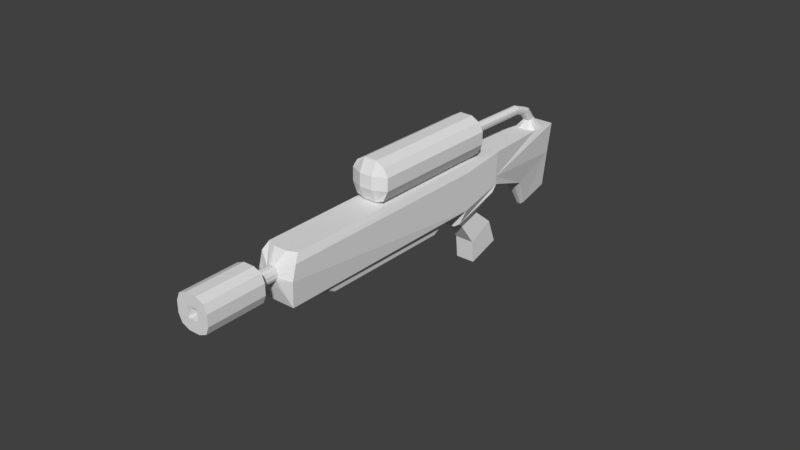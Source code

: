 # Source: Floamethrower.blend  (saved by Blender 2.79.0; exported with 4.5.12 LTS)
import bpy
from mathutils import Matrix  # noqa: F401  (used for matrix-valued properties, if any)

bpy.ops.wm.read_factory_settings(use_empty=True)
scene = bpy.context.scene
scene.name = 'Scene'

# ---- collections
col_collection_1 = bpy.data.collections.new('Collection 1'); scene.collection.children.link(col_collection_1)

# ---- materials (node trees are filled in below, after node groups)
mat_material = bpy.data.materials.new('Material')
mat_material.alpha_threshold = 0.0
mat_material.use_transparent_shadow = False
mat_material.roughness = 0.5
mat_material.line_color = (0.0, 0.0, 0.0, 1.0)

# ---- material node trees

# ---- world
world_world = bpy.data.worlds.new('World'); scene.world = world_world
world_world.color = (0.05088, 0.05088, 0.05088)
world_world.use_sun_shadow = False
world_world.sun_shadow_jitter_overblur = 0.0
world_world.cycles.sampling_method = 'MANUAL'

# ---- meshes
me_cube = bpy.data.meshes.new('Cube')
me_cube.from_pydata([(0.5194, 0.8868, -1.057), (0.5194, -1.0, -1.0), (-0.5187, -1.0, -1.0), (-0.5187, 0.8868, -1.057), (0.5194, 0.8207, 0.3678), (0.5194, -0.7358, 0.1885), (-0.5187, -0.7358, 0.1885), (-0.5187, 0.8207, 0.3678), (0.3809, 0.05218, 1.637), (0.3809, -1.089, 1.505), (-0.3802, -1.089, 1.505), (-0.3802, 0.05218, 1.637), (1.002, 0.984, 2.413), (0.6852, -1.517, 2.157), (-0.6845, -1.517, 2.157), (-1.001, 0.984, 2.413), (1.002, 1.379, 2.643), (1.002, -1.171, 2.901), (-1.001, -1.171, 2.901), (-1.001, 1.379, 2.643), (1.002, 1.457, 3.074), (1.002, -0.7632, 3.945), (-1.001, -0.7632, 3.945), (-1.001, 1.457, 3.074), (0.8613, -12.54, 6.614), (-0.8606, -12.54, 6.614), (1.002, -12.21, 7.923), (-1.001, -12.21, 7.923), (1.002, 1.945, 4.309), (0.8516, -0.4572, 5.277), (-0.8509, -0.4572, 5.277), (-1.001, 1.945, 4.309), (0.8516, -11.34, 8.846), (-0.8509, -11.34, 8.846), (0.518, 3.803, 0.6555), (-0.5173, 3.803, 0.6555), (0.518, 6.488, 0.7777), (-0.5173, 6.488, 0.7777), (0.5787, 7.185, 2.265), (-0.578, 7.185, 2.265), (0.2527, 4.134, -1.071), (-0.252, 4.134, -1.071), (0.2527, 5.949, -1.214), (-0.252, 5.949, -1.214), (0.6811, -2.561, 3.167), (-0.6804, -2.561, 3.167), (0.6811, -10.47, 5.74), (-0.6804, -10.47, 5.74), (0.6203, -3.317, 2.933), (-0.6196, -3.317, 2.933), (0.6203, -10.05, 5.219), (-0.6196, -10.05, 5.219), (-0.578, 5.648, 2.86), (0.5787, 5.66, 2.852), (-0.578, 6.223, 2.644), (0.5787, 6.216, 2.646), (-0.167, 5.789, 3.295), (0.1694, 5.8, 3.29), (-0.167, 6.25, 3.252), (0.1694, 6.245, 3.252), (-0.1669, 5.553, 3.884), (0.1694, 5.565, 3.884), (-0.1669, 5.959, 4.021), (0.1694, 5.955, 4.019), (-0.1669, 4.975, 4.263), (0.1695, 4.982, 4.27), (-0.1669, 5.105, 4.615), (0.1695, 5.104, 4.611), (-0.1667, 1.176, 5.601), (0.1697, 1.183, 5.609), (-0.1667, 1.306, 5.954), (0.1697, 1.305, 5.95), (-0.7762, 0.6878, 5.08), (0.7807, 0.7048, 5.075), (-0.7762, 1.254, 6.619), (0.7819, 1.253, 6.608), (-0.7758, -6.054, 7.344), (0.7837, -6.037, 7.339), (-0.7758, -5.488, 8.883), (0.7823, -5.489, 8.872), (0.3275, -12.5, 7.489), (-0.3268, -12.5, 7.489), (0.264, -12.45, 7.936), (-0.2634, -12.45, 7.936), (0.264, -12.21, 8.404), (-0.2634, -12.21, 8.404), (0.264, -13.39, 8.268), (-0.2634, -13.39, 8.268), (0.264, -13.23, 8.765), (-0.2634, -13.23, 8.765), (0.708, -13.7, 7.955), (-0.7073, -13.7, 7.955), (0.708, -13.27, 9.29), (-0.7073, -13.27, 9.29), (0.708, -16.64, 8.914), (-0.7073, -16.64, 8.914), (0.708, -16.21, 10.25), (-0.7073, -16.21, 10.25), (0.1734, 0.8868, -1.057), (-0.1727, 0.8868, -1.057), (0.1734, -1.0, -1.0), (-0.1727, -1.0, -1.0), (0.1734, 0.8207, 0.3678), (-0.1727, 0.8207, 0.3678), (0.1734, -0.7358, 0.1885), (-0.1727, -0.7358, 0.1885), (0.1272, 0.05218, 1.637), (-0.1265, 0.05218, 1.637), (0.1272, -1.089, 1.505), (-0.1265, -1.089, 1.505), (0.3342, 0.984, 2.413), (-0.3335, 0.984, 2.413), (0.3342, -1.594, 1.926), (-0.3335, -1.594, 1.926), (0.3342, 1.379, 2.643), (-0.3335, 1.379, 2.643), (0.3342, -1.171, 2.901), (-0.3335, -1.171, 2.901), (0.3341, -12.54, 6.614), (-0.3335, -12.54, 6.614), (0.3342, 1.945, 4.309), (-0.3335, 1.945, 4.309), (0.3342, -0.2634, 5.214), (-0.3335, -0.2634, 5.214), (0.3341, -11.54, 8.909), (-0.3335, -11.54, 8.909), (0.1931, 3.652, 0.7573), (-0.1924, 3.652, 0.7573), (0.1931, 6.651, 0.8938), (-0.1924, 6.651, 0.8938), (0.1931, 7.185, 2.265), (-0.1924, 7.185, 2.265), (0.09433, 4.021, -1.171), (-0.09363, 4.021, -1.171), (0.09433, 6.049, -1.331), (-0.09363, 6.049, -1.331), (0.2635, -2.561, 3.167), (-0.2628, -2.561, 3.167), (0.2635, -10.47, 5.74), (-0.2628, -10.47, 5.74), (0.2635, -3.019, 2.723), (-0.2628, -3.019, 2.723), (0.2635, -10.41, 5.249), (-0.2628, -10.41, 5.249), (0.3008, 5.484, 2.918), (-0.3001, 5.477, 2.923), (0.3008, 6.391, 2.581), (-0.3001, 6.395, 2.58), (0.07483, 5.795, 3.289), (-0.07288, 5.792, 3.29), (0.07483, 6.254, 3.275), (-0.07288, 6.256, 3.275), (0.07488, 5.541, 3.825), (-0.07284, 5.537, 3.825), (0.07488, 5.957, 4.022), (-0.07284, 5.958, 4.023), (0.07495, 4.974, 4.252), (-0.07276, 4.972, 4.249), (0.07495, 5.129, 4.685), (-0.07276, 5.129, 4.686), (0.07522, 1.181, 5.607), (-0.07249, 1.178, 5.604), (0.07522, 1.335, 6.04), (-0.07249, 1.335, 6.042), (0.3436, 0.6468, 4.92), (-0.3409, 0.6408, 4.92), (0.3453, 1.33, 6.841), (-0.339, 1.332, 6.848), (0.3475, -6.094, 7.187), (-0.337, -6.1, 7.188), (0.3458, -5.411, 9.108), (-0.3385, -5.409, 9.116), (0.1094, -12.5, 7.489), (-0.1087, -12.5, 7.489), (0.1094, -12.47, 7.867), (-0.1087, -12.47, 7.867), (0.1094, -12.19, 8.458), (-0.1087, -12.19, 8.458), (0.1094, -13.41, 8.203), (-0.1087, -13.41, 8.203), (0.1094, -13.21, 8.824), (-0.1087, -13.21, 8.824), (0.293, -13.76, 7.797), (-0.2923, -13.76, 7.797), (0.293, -13.22, 9.463), (-0.2923, -13.22, 9.463), (0.293, -16.7, 8.751), (-0.2923, -16.7, 8.751), (0.293, -16.16, 10.42), (-0.2923, -16.16, 10.42), (-0.578, 5.863, 2.78), (-0.578, 6.009, 2.723), (0.5787, 5.867, 2.776), (0.5787, 6.009, 2.722), (-0.2206, 5.944, 3.286), (-0.2206, 6.101, 3.281), (0.2225, 5.95, 3.283), (0.2225, 6.102, 3.279), (-0.2206, 5.675, 3.891), (-0.2206, 5.818, 3.957), (0.2226, 5.682, 3.891), (0.2226, 5.819, 3.956), (-0.2205, 5.023, 4.393), (-0.2205, 5.076, 4.541), (0.2227, 5.027, 4.398), (0.2227, 5.078, 4.54), (-0.2202, 1.229, 5.748), (-0.2202, 1.283, 5.896), (0.2229, 1.234, 5.753), (0.2229, 1.284, 5.896), (-1.023, 0.8683, 5.568), (-1.023, 1.101, 6.212), (1.03, 0.8884, 5.588), (1.03, 1.108, 6.211), (-1.023, -5.872, 7.836), (-1.023, -5.64, 8.48), (1.03, -5.852, 7.856), (1.03, -5.632, 8.478), (-0.3385, -6.158, 7.94), (-0.3385, -5.93, 8.577), (0.3458, -6.151, 7.947), (0.3458, -5.927, 8.576), (1.002, 1.619, 3.485), (1.002, 1.782, 3.897), (1.002, -0.43, 4.791), (1.002, -0.5966, 4.368), (1.002, -11.98, 8.252), (1.002, -11.76, 8.581), (-1.001, -11.76, 8.581), (-1.001, -11.98, 8.252), (-1.001, -0.43, 4.791), (-1.001, -0.5966, 4.368), (-1.001, 1.782, 3.897), (-1.001, 1.619, 3.485), (0.3275, -12.38, 8.064), (0.3275, -12.28, 8.261), (-0.3268, -12.28, 8.261), (-0.3268, -12.38, 8.064), (0.3275, -13.35, 8.41), (0.3275, -13.28, 8.617), (-0.3268, -13.28, 8.617), (-0.3268, -13.35, 8.41), (0.8784, -13.58, 8.352), (0.8784, -13.4, 8.908), (-0.8777, -13.4, 8.908), (-0.8777, -13.58, 8.352), (0.8784, -16.52, 9.307), (0.8784, -16.34, 9.862), (-0.8777, -16.34, 9.862), (-0.8777, -16.52, 9.307), (-0.2923, -14.6, 8.668), (-0.2923, -14.42, 9.223), (0.293, -14.6, 8.668), (0.293, -14.42, 9.223), (-0.2923, -16.52, 9.307), (-0.2923, -16.34, 9.862), (0.293, -16.52, 9.307), (0.293, -16.34, 9.862)], [], [(99, 101, 2, 3), (104, 5, 9, 108), (0, 4, 5, 1), (101, 105, 6, 2), (2, 6, 7, 3), (103, 99, 3, 7), (108, 9, 13, 112), (5, 4, 8, 9), (7, 6, 10, 11), (103, 7, 11, 107), (15, 14, 18, 19), (9, 8, 12, 13), (11, 10, 14, 15), (107, 11, 15, 111), (116, 17, 44, 136), (111, 15, 19, 115), (112, 13, 17, 116), (13, 12, 16, 17), (125, 33, 85, 177), (17, 16, 20, 21), (19, 18, 22, 23), (23, 233, 232, 31, 52, 190, 191, 54, 39), (27, 25, 81, 83), (22, 18, 25, 27), (17, 21, 26, 24), (224, 223, 28, 29), (121, 31, 30, 123), (123, 30, 33, 125), (230, 228, 33, 30), (232, 230, 30, 31), (19, 23, 37, 35), (227, 224, 29, 32), (36, 34, 40, 42), (129, 37, 39, 131), (120, 28, 53, 144), (20, 16, 34, 36), (115, 19, 35, 127), (28, 223, 222, 20, 38, 55, 193, 192, 53), (133, 41, 43, 135), (128, 36, 42, 134), (35, 37, 43, 41), (127, 35, 41, 133), (47, 45, 49, 51), (17, 24, 46, 44), (119, 25, 47, 139), (25, 18, 45, 47), (140, 48, 50, 142), (139, 47, 51, 143), (44, 46, 50, 48), (136, 44, 48, 140), (151, 58, 62, 155), (144, 53, 57, 148), (146, 55, 38, 130), (147, 54, 58, 151), (190, 52, 56, 194), (193, 55, 59, 197), (201, 63, 67, 205), (194, 56, 60, 198), (197, 59, 63, 201), (148, 57, 61, 152), (205, 67, 71, 209), (152, 61, 65, 156), (155, 62, 66, 159), (198, 60, 64, 202), (163, 70, 74, 167), (156, 65, 69, 160), (159, 66, 70, 163), (202, 64, 68, 206), (213, 75, 79, 217), (206, 68, 72, 210), (209, 71, 75, 213), (160, 69, 73, 164), (221, 217, 79, 170), (164, 73, 77, 168), (167, 74, 78, 171), (210, 72, 76, 214), (174, 82, 86, 178), (172, 80, 82, 174), (229, 27, 83, 237), (24, 26, 82, 80), (118, 24, 80, 172), (227, 32, 84, 235), (239, 88, 92, 243), (237, 83, 87, 241), (177, 85, 89, 181), (235, 84, 88, 239), (245, 91, 95, 249), (178, 86, 90, 182), (241, 87, 91, 245), (181, 89, 93, 185), (257, 247, 96, 188), (185, 93, 97, 189), (243, 92, 96, 247), (182, 90, 94, 186), (91, 183, 187, 95), (183, 182, 186, 187), (92, 184, 188, 96), (184, 185, 189, 188), (248, 255, 189, 97), (255, 257, 188, 189), (88, 180, 184, 92), (180, 181, 185, 184), (87, 179, 183, 91), (179, 178, 182, 183), (84, 176, 180, 88), (176, 177, 181, 180), (25, 119, 173, 81), (119, 118, 172, 173), (81, 173, 175, 83), (173, 172, 174, 175), (83, 175, 179, 87), (175, 174, 178, 179), (75, 166, 170, 79), (166, 167, 171, 170), (72, 165, 169, 76), (165, 164, 168, 169), (215, 219, 171, 78), (219, 221, 170, 171), (68, 161, 165, 72), (161, 160, 164, 165), (67, 158, 162, 71), (158, 159, 163, 162), (64, 157, 161, 68), (157, 156, 160, 161), (71, 162, 166, 75), (162, 163, 167, 166), (63, 154, 158, 67), (154, 155, 159, 158), (60, 153, 157, 64), (153, 152, 156, 157), (56, 149, 153, 60), (149, 148, 152, 153), (55, 146, 150, 59), (146, 147, 151, 150), (54, 147, 131, 39), (147, 146, 130, 131), (52, 145, 149, 56), (145, 144, 148, 149), (59, 150, 154, 63), (150, 151, 155, 154), (45, 137, 141, 49), (137, 136, 140, 141), (46, 138, 142, 50), (138, 139, 143, 142), (49, 141, 143, 51), (141, 140, 142, 143), (24, 118, 138, 46), (118, 119, 139, 138), (34, 126, 132, 40), (126, 127, 133, 132), (37, 129, 135, 43), (129, 128, 134, 135), (40, 132, 134, 42), (132, 133, 135, 134), (16, 114, 126, 34), (114, 115, 127, 126), (31, 121, 145, 52), (121, 120, 144, 145), (36, 128, 130, 38), (128, 129, 131, 130), (29, 122, 124, 32), (122, 123, 125, 124), (28, 120, 122, 29), (120, 121, 123, 122), (32, 124, 176, 84), (124, 125, 177, 176), (14, 113, 117, 18), (113, 112, 116, 117), (12, 110, 114, 16), (110, 111, 115, 114), (18, 117, 137, 45), (117, 116, 136, 137), (8, 106, 110, 12), (106, 107, 111, 110), (4, 102, 106, 8), (102, 103, 107, 106), (10, 109, 113, 14), (109, 108, 112, 113), (4, 0, 98, 102), (102, 98, 99, 103), (1, 5, 104, 100), (100, 104, 105, 101), (6, 105, 109, 10), (105, 104, 108, 109), (0, 1, 100, 98), (98, 100, 101, 99), (169, 168, 220, 218), (218, 220, 221, 219), (76, 169, 218, 214), (214, 218, 219, 215), (74, 211, 215, 78), (211, 210, 214, 215), (168, 77, 216, 220), (220, 216, 217, 221), (69, 208, 212, 73), (208, 209, 213, 212), (70, 207, 211, 74), (207, 206, 210, 211), (73, 212, 216, 77), (212, 213, 217, 216), (66, 203, 207, 70), (203, 202, 206, 207), (62, 199, 203, 66), (199, 198, 202, 203), (65, 204, 208, 69), (204, 205, 209, 208), (57, 196, 200, 61), (196, 197, 201, 200), (58, 195, 199, 62), (195, 194, 198, 199), (61, 200, 204, 65), (200, 201, 205, 204), (53, 192, 196, 57), (192, 193, 197, 196), (54, 191, 195, 58), (191, 190, 194, 195), (187, 186, 256, 254), (250, 252, 253, 251), (95, 187, 254, 249), (249, 254, 255, 248), (90, 242, 246, 94), (242, 243, 247, 246), (186, 94, 246, 256), (256, 246, 247, 257), (89, 240, 244, 93), (240, 241, 245, 244), (93, 244, 248, 97), (244, 245, 249, 248), (82, 234, 238, 86), (234, 235, 239, 238), (85, 236, 240, 89), (236, 237, 241, 240), (86, 238, 242, 90), (238, 239, 243, 242), (26, 226, 234, 82), (226, 227, 235, 234), (33, 228, 236, 85), (228, 229, 237, 236), (26, 21, 225, 226), (226, 225, 224, 227), (23, 22, 231, 233), (233, 231, 230, 232), (22, 27, 229, 231), (231, 229, 228, 230), (21, 20, 222, 225), (225, 222, 223, 224), (250, 251, 255, 254), (253, 252, 256, 257), (252, 250, 254, 256), (251, 253, 257, 255), (38, 20, 36), (39, 37, 23)])
_uv = me_cube.uv_layers.new(name='UVMap')
_uv.uv.foreach_set('vector', [0.5516, 0.563, 0.5516, 0.563, 0.5516, 0.563, 0.5516, 0.563, 0.5529, 0.5626, 0.5527, 0.5621, 0.5433, 0.5666, 0.5428, 0.5638, 0.5516, 0.5629, 0.5515, 0.5629, 0.5527, 0.5621, 0.5516, 0.5629, 0.5516, 0.563, 0.5528, 0.5632, 0.5525, 0.5638, 0.5516, 0.563, 0.5516, 0.563, 0.5525, 0.5638, 0.5515, 0.563, 0.5516, 0.563, 0.5515, 0.563, 0.5516, 0.563, 0.5516, 0.563, 0.5515, 0.563, 0.5428, 0.5638, 0.5433, 0.5666, 0.5342, 0.5736, 0.5352, 0.5672, 0.5527, 0.5621, 0.5515, 0.5629, 0.565, 0.5694, 0.5433, 0.5666, 0.5515, 0.563, 0.5525, 0.5638, 0.5435, 0.5584, 0.5652, 0.557, 0.5515, 0.563, 0.5515, 0.563, 0.5652, 0.557, 0.566, 0.5612, 0.589, 0.5338, 0.5346, 0.5513, 0.523, 0.5299, 0.6032, 0.5265, 0.5433, 0.5666, 0.565, 0.5694, 0.5884, 0.5925, 0.5342, 0.5736, 0.5652, 0.557, 0.5435, 0.5584, 0.5346, 0.5513, 0.589, 0.5338, 0.566, 0.5612, 0.5652, 0.557, 0.589, 0.5338, 0.5926, 0.553, 0.5151, 0.5719, 0.5225, 0.5947, 0.4693, 0.585, 0.4713, 0.5704, 0.5926, 0.553, 0.589, 0.5338, 0.6032, 0.5265, 0.6073, 0.5516, 0.5352, 0.5672, 0.5342, 0.5736, 0.5225, 0.5947, 0.5151, 0.5719, 0.5342, 0.5736, 0.5884, 0.5925, 0.6038, 0.6006, 0.5225, 0.5947, 0.4822, 0.1807, 0.4858, 0.1904, 0.4619, 0.1816, 0.4627, 0.1772, 0.5225, 0.5947, 0.6038, 0.6006, 0.6018, 0.6146, 0.5265, 0.6249, 0.6032, 0.5265, 0.523, 0.5299, 0.5274, 0.5002, 0.6012, 0.5126, 0.7739, 0.2289, 0.774, 0.2201, 0.7743, 0.2113, 0.7749, 0.2, 0.8687, 0.1939, 0.8746, 0.1938, 0.8792, 0.1939, 0.8856, 0.1938, 0.912, 0.1936, 0.4554, 0.2127, 0.3936, 0.2139, 0.4288, 0.1875, 0.4456, 0.1836, 0.5274, 0.5002, 0.523, 0.5299, 0.2085, 0.5346, 0.2055, 0.4987, 0.5225, 0.5947, 0.5265, 0.6249, 0.2055, 0.625, 0.2087, 0.5891, 0.722, 0.1471, 0.775, 0.1443, 0.7753, 0.1556, 0.7177, 0.158, 0.7751, 0.1852, 0.7749, 0.2, 0.7174, 0.1961, 0.7221, 0.1847, 0.7221, 0.1847, 0.7174, 0.1961, 0.4858, 0.1904, 0.4822, 0.1807, 0.7214, 0.2071, 0.4773, 0.1976, 0.4858, 0.1904, 0.7174, 0.1961, 0.7743, 0.2113, 0.7214, 0.2071, 0.7174, 0.1961, 0.7749, 0.2, 0.6032, 0.5265, 0.6012, 0.5126, 0.7484, 0.55, 0.6879, 0.5529, 0.478, 0.1513, 0.722, 0.1471, 0.7177, 0.158, 0.4863, 0.1586, 0.7485, 0.574, 0.6879, 0.572, 0.7068, 0.5644, 0.7196, 0.5648, 0.7539, 0.5573, 0.7484, 0.55, 0.8101, 0.5311, 0.8129, 0.5511, 0.7753, 0.1704, 0.7753, 0.1556, 0.869, 0.163, 0.864, 0.1703, 0.6018, 0.6146, 0.6038, 0.6006, 0.6879, 0.572, 0.7485, 0.574, 0.6073, 0.5516, 0.6032, 0.5265, 0.6879, 0.5529, 0.6841, 0.5588, 0.7753, 0.1556, 0.775, 0.1443, 0.7749, 0.1355, 0.7751, 0.1267, 0.9122, 0.1642, 0.8855, 0.1634, 0.8792, 0.1632, 0.8747, 0.1633, 0.869, 0.163, 0.7067, 0.5616, 0.7069, 0.5603, 0.7197, 0.5598, 0.72, 0.5615, 0.7538, 0.5666, 0.7485, 0.574, 0.7196, 0.5648, 0.7199, 0.5631, 0.6879, 0.5529, 0.7484, 0.55, 0.7197, 0.5598, 0.7069, 0.5603, 0.6841, 0.5588, 0.6879, 0.5529, 0.7069, 0.5603, 0.7067, 0.5616, 0.2785, 0.5404, 0.4692, 0.5395, 0.448, 0.5485, 0.2962, 0.5485, 0.5225, 0.5947, 0.2087, 0.5891, 0.2785, 0.5835, 0.4693, 0.585, 0.2079, 0.5508, 0.2085, 0.5346, 0.2785, 0.5404, 0.2762, 0.5543, 0.2085, 0.5346, 0.523, 0.5299, 0.4692, 0.5395, 0.2785, 0.5404, 0.4544, 0.5679, 0.4475, 0.5759, 0.2958, 0.5756, 0.2887, 0.5678, 0.2762, 0.5543, 0.2785, 0.5404, 0.2962, 0.5485, 0.2891, 0.5563, 0.4693, 0.585, 0.2785, 0.5835, 0.2958, 0.5756, 0.4475, 0.5759, 0.4713, 0.5704, 0.4693, 0.585, 0.4475, 0.5759, 0.4544, 0.5679, 0.8977, 0.5581, 0.8997, 0.5574, 0.8657, 0.5576, 0.8656, 0.5591, 0.837, 0.5499, 0.8455, 0.5174, 0.8743, 0.5551, 0.875, 0.5587, 0.8903, 0.1709, 0.8855, 0.1634, 0.9122, 0.1642, 0.9121, 0.174, 0.9714, 0.5551, 0.9578, 0.5917, 0.8997, 0.5574, 0.8977, 0.5581, 0.9125, 0.6114, 0.8872, 0.6143, 0.88, 0.5656, 0.8879, 0.5653, 0.8812, 0.4939, 0.9063, 0.487, 0.8951, 0.5505, 0.8869, 0.5495, 0.8636, 0.56, 0.8654, 0.5603, 0.8256, 0.5605, 0.8261, 0.5643, 0.8879, 0.5653, 0.88, 0.5656, 0.8589, 0.5591, 0.8623, 0.5593, 0.8869, 0.5495, 0.8951, 0.5505, 0.8654, 0.5603, 0.8636, 0.56, 0.875, 0.5587, 0.8743, 0.5551, 0.8589, 0.5605, 0.8597, 0.5604, 0.8261, 0.5643, 0.8256, 0.5605, 0.1341, 0.5878, 0.134, 0.5921, 0.8597, 0.5604, 0.8589, 0.5605, 0.8281, 0.5597, 0.8286, 0.5625, 0.8656, 0.5591, 0.8657, 0.5576, 0.8255, 0.5607, 0.8247, 0.5617, 0.8623, 0.5593, 0.8589, 0.5591, 0.8278, 0.5628, 0.8266, 0.5603, 0.1342, 0.59, 0.134, 0.5904, 0.13, 0.5893, 0.1303, 0.5901, 0.8286, 0.5625, 0.8281, 0.5597, 0.1337, 0.5876, 0.134, 0.5905, 0.8247, 0.5617, 0.8255, 0.5607, 0.134, 0.5904, 0.1342, 0.59, 0.8266, 0.5603, 0.8278, 0.5628, 0.1334, 0.5917, 0.1339, 0.5888, 0.1304, 0.5906, 0.1302, 0.5897, 0.02042, 0.594, 0.02042, 0.5943, 0.1339, 0.5888, 0.1334, 0.5917, 0.1295, 0.5901, 0.13, 0.5899, 0.134, 0.5921, 0.1341, 0.5878, 0.1302, 0.5897, 0.1304, 0.5906, 0.134, 0.5905, 0.1337, 0.5876, 0.1297, 0.5891, 0.1295, 0.5901, 0.01869, 0.5941, 0.02042, 0.5943, 0.02042, 0.594, 0.0204, 0.594, 0.1295, 0.5901, 0.1297, 0.5891, 0.01888, 0.5926, 0.018, 0.5936, 0.1303, 0.5901, 0.13, 0.5893, 0.0189, 0.5951, 0.0198, 0.5954, 0.13, 0.5899, 0.1295, 0.5901, 0.01613, 0.5947, 0.01675, 0.5949, 0.8649, 0.7916, 0.8742, 0.787, 0.8777, 0.8081, 0.8777, 0.8082, 0.4284, 0.1696, 0.4289, 0.1607, 0.4454, 0.1647, 0.4427, 0.1702, 0.4684, 0.2046, 0.4554, 0.2127, 0.4456, 0.1836, 0.4509, 0.1855, 0.3936, 0.1341, 0.4564, 0.1358, 0.4454, 0.1647, 0.4289, 0.1607, 0.3915, 0.1586, 0.3936, 0.1341, 0.4289, 0.1607, 0.4284, 0.1696, 0.478, 0.1513, 0.4863, 0.1586, 0.4624, 0.1672, 0.458, 0.1645, 0.4694, 0.4896, 0.5044, 0.499, 0.4642, 0.5618, 0.4637, 0.5628, 0.8617, 0.8224, 0.8578, 0.8142, 0.8779, 0.8083, 0.8779, 0.8082, 0.8928, 0.8256, 0.8842, 0.8295, 0.878, 0.8081, 0.878, 0.808, 0.895, 0.7952, 0.8992, 0.804, 0.8778, 0.8079, 0.8777, 0.808, 0.4685, 0.5631, 0.4678, 0.5644, 0.4657, 0.5632, 0.4658, 0.5632, 0.3965, 0.5641, 0.4027, 0.526, 0.4646, 0.5649, 0.4656, 0.5656, 0.4691, 0.623, 0.4403, 0.6224, 0.4678, 0.5644, 0.4685, 0.5631, 0.5448, 0.5604, 0.5418, 0.5963, 0.467, 0.5614, 0.4662, 0.5609, 0.4658, 0.5631, 0.4658, 0.5631, 0.4658, 0.5631, 0.4658, 0.563, 0.4662, 0.5609, 0.467, 0.5614, 0.4659, 0.5631, 0.4658, 0.5631, 0.4637, 0.5628, 0.4642, 0.5618, 0.4658, 0.5631, 0.4658, 0.5631, 0.4656, 0.5656, 0.4646, 0.5649, 0.4657, 0.5631, 0.4656, 0.5632, 0.4678, 0.5644, 0.4671, 0.5655, 0.4656, 0.5633, 0.4657, 0.5632, 0.4671, 0.5655, 0.4656, 0.5656, 0.4656, 0.5632, 0.4656, 0.5633, 0.4642, 0.5618, 0.4649, 0.561, 0.4658, 0.563, 0.4658, 0.5631, 0.4649, 0.561, 0.4662, 0.5609, 0.4658, 0.5631, 0.4658, 0.563, 0.4659, 0.5632, 0.4658, 0.5631, 0.4658, 0.5631, 0.4659, 0.5631, 0.4658, 0.5631, 0.4658, 0.5631, 0.4658, 0.563, 0.4658, 0.5631, 0.5044, 0.499, 0.5214, 0.5254, 0.4649, 0.561, 0.4642, 0.5618, 0.5214, 0.5254, 0.5448, 0.5604, 0.4662, 0.5609, 0.4649, 0.561, 0.4403, 0.6224, 0.4209, 0.5966, 0.4671, 0.5655, 0.4678, 0.5644, 0.4209, 0.5966, 0.3965, 0.5641, 0.4656, 0.5656, 0.4671, 0.5655, 0.8992, 0.804, 0.8994, 0.8131, 0.8779, 0.808, 0.8778, 0.8079, 0.8994, 0.8131, 0.8928, 0.8256, 0.878, 0.808, 0.8779, 0.808, 0.3936, 0.2139, 0.3915, 0.1898, 0.4283, 0.1785, 0.4288, 0.1875, 0.3915, 0.1898, 0.3915, 0.1586, 0.4284, 0.1696, 0.4283, 0.1785, 0.4288, 0.1875, 0.4283, 0.1785, 0.4428, 0.1781, 0.4456, 0.1836, 0.4283, 0.1785, 0.4284, 0.1696, 0.4427, 0.1702, 0.4428, 0.1781, 0.8578, 0.8142, 0.8581, 0.8043, 0.8778, 0.8083, 0.8779, 0.8083, 0.8581, 0.8043, 0.8649, 0.7916, 0.8777, 0.8082, 0.8778, 0.8083, 0.1302, 0.5897, 0.1304, 0.5889, 0.0204, 0.594, 0.02042, 0.594, 0.1304, 0.5889, 0.1303, 0.5901, 0.0198, 0.5954, 0.0204, 0.594, 0.1295, 0.5901, 0.1292, 0.589, 0.01652, 0.5932, 0.01613, 0.5947, 0.1292, 0.589, 0.1295, 0.5901, 0.018, 0.5936, 0.01652, 0.5932, 0.01811, 0.5944, 0.01718, 0.5945, 0.0198, 0.5954, 0.0189, 0.5951, 0.01718, 0.5945, 0.01869, 0.5941, 0.0204, 0.594, 0.0198, 0.5954, 0.1334, 0.5917, 0.1336, 0.5887, 0.1292, 0.589, 0.1295, 0.5901, 0.1336, 0.5887, 0.134, 0.5905, 0.1295, 0.5901, 0.1292, 0.589, 0.8256, 0.5605, 0.8246, 0.5597, 0.1344, 0.5883, 0.1341, 0.5878, 0.8246, 0.5597, 0.8247, 0.5617, 0.1342, 0.59, 0.1344, 0.5883, 0.8278, 0.5628, 0.8283, 0.5599, 0.1336, 0.5887, 0.1334, 0.5917, 0.8283, 0.5599, 0.8286, 0.5625, 0.134, 0.5905, 0.1336, 0.5887, 0.1341, 0.5878, 0.1344, 0.5883, 0.1304, 0.5889, 0.1302, 0.5897, 0.1344, 0.5883, 0.1342, 0.59, 0.1303, 0.5901, 0.1304, 0.5889, 0.8654, 0.5603, 0.8654, 0.5587, 0.8246, 0.5597, 0.8256, 0.5605, 0.8654, 0.5587, 0.8656, 0.5591, 0.8247, 0.5617, 0.8246, 0.5597, 0.8589, 0.5591, 0.8599, 0.5592, 0.8283, 0.5599, 0.8278, 0.5628, 0.8599, 0.5592, 0.8597, 0.5604, 0.8286, 0.5625, 0.8283, 0.5599, 0.88, 0.5656, 0.8785, 0.5627, 0.8599, 0.5592, 0.8589, 0.5591, 0.8785, 0.5627, 0.875, 0.5587, 0.8597, 0.5604, 0.8599, 0.5592, 0.9063, 0.487, 0.9401, 0.5013, 0.8955, 0.5528, 0.8951, 0.5505, 0.9401, 0.5013, 0.9714, 0.5551, 0.8977, 0.5581, 0.8955, 0.5528, 0.8856, 0.1938, 0.8903, 0.1866, 0.912, 0.1838, 0.912, 0.1936, 0.8903, 0.1866, 0.8903, 0.1709, 0.9121, 0.174, 0.912, 0.1838, 0.8872, 0.6143, 0.8579, 0.5958, 0.8785, 0.5627, 0.88, 0.5656, 0.8579, 0.5958, 0.837, 0.5499, 0.875, 0.5587, 0.8785, 0.5627, 0.8951, 0.5505, 0.8955, 0.5528, 0.8654, 0.5587, 0.8654, 0.5603, 0.8955, 0.5528, 0.8977, 0.5581, 0.8656, 0.5591, 0.8654, 0.5587, 0.4692, 0.5395, 0.471, 0.554, 0.4549, 0.5565, 0.448, 0.5485, 0.471, 0.554, 0.4713, 0.5704, 0.4544, 0.5679, 0.4549, 0.5565, 0.2785, 0.5835, 0.2763, 0.5699, 0.2887, 0.5678, 0.2958, 0.5756, 0.2763, 0.5699, 0.2762, 0.5543, 0.2891, 0.5563, 0.2887, 0.5678, 0.448, 0.5485, 0.4549, 0.5565, 0.2891, 0.5563, 0.2962, 0.5485, 0.4549, 0.5565, 0.4544, 0.5679, 0.2887, 0.5678, 0.2891, 0.5563, 0.2087, 0.5891, 0.2081, 0.5731, 0.2763, 0.5699, 0.2785, 0.5835, 0.2081, 0.5731, 0.2079, 0.5508, 0.2762, 0.5543, 0.2763, 0.5699, 0.6879, 0.572, 0.6841, 0.5663, 0.7066, 0.563, 0.7068, 0.5644, 0.6841, 0.5663, 0.6841, 0.5588, 0.7067, 0.5616, 0.7066, 0.563, 0.7484, 0.55, 0.7539, 0.5573, 0.72, 0.5615, 0.7197, 0.5598, 0.7539, 0.5573, 0.7538, 0.5666, 0.7199, 0.5631, 0.72, 0.5615, 0.7068, 0.5644, 0.7066, 0.563, 0.7199, 0.5631, 0.7196, 0.5648, 0.3207, 0.5145, 0.3208, 0.5131, 0.3341, 0.513, 0.3341, 0.5146, 0.6038, 0.6006, 0.6071, 0.5746, 0.6841, 0.5663, 0.6879, 0.572, 0.6071, 0.5746, 0.6073, 0.5516, 0.6841, 0.5588, 0.6841, 0.5663, 0.7749, 0.2, 0.7751, 0.1852, 0.8639, 0.1866, 0.8687, 0.1939, 0.7751, 0.1852, 0.7753, 0.1704, 0.864, 0.1703, 0.8639, 0.1866, 0.7485, 0.574, 0.7538, 0.5666, 0.8138, 0.5711, 0.8116, 0.5915, 0.7538, 0.5666, 0.7539, 0.5573, 0.8129, 0.5511, 0.8138, 0.5711, 0.7177, 0.158, 0.7222, 0.1699, 0.4824, 0.1683, 0.4863, 0.1586, 0.7222, 0.1699, 0.7221, 0.1847, 0.4822, 0.1807, 0.4824, 0.1683, 0.7753, 0.1556, 0.7753, 0.1704, 0.7222, 0.1699, 0.7177, 0.158, 0.7753, 0.1704, 0.7751, 0.1852, 0.7221, 0.1847, 0.7222, 0.1699, 0.4863, 0.1586, 0.4824, 0.1683, 0.4632, 0.1715, 0.4624, 0.1672, 0.4824, 0.1683, 0.4822, 0.1807, 0.4627, 0.1772, 0.4632, 0.1715, 0.5346, 0.5513, 0.5357, 0.5578, 0.5147, 0.5528, 0.523, 0.5299, 0.5357, 0.5578, 0.5352, 0.5672, 0.5151, 0.5719, 0.5147, 0.5528, 0.5884, 0.5925, 0.5926, 0.5733, 0.6071, 0.5746, 0.6038, 0.6006, 0.5926, 0.5733, 0.5926, 0.553, 0.6073, 0.5516, 0.6071, 0.5746, 0.523, 0.5299, 0.5147, 0.5528, 0.471, 0.554, 0.4692, 0.5395, 0.5147, 0.5528, 0.5151, 0.5719, 0.4713, 0.5704, 0.471, 0.554, 0.565, 0.5694, 0.5659, 0.5653, 0.5926, 0.5733, 0.5884, 0.5925, 0.5659, 0.5653, 0.566, 0.5612, 0.5926, 0.553, 0.5926, 0.5733, 0.5515, 0.5629, 0.5515, 0.5629, 0.5659, 0.5653, 0.565, 0.5694, 0.5515, 0.5629, 0.5515, 0.563, 0.566, 0.5612, 0.5659, 0.5653, 0.5435, 0.5584, 0.5429, 0.5611, 0.5357, 0.5578, 0.5346, 0.5513, 0.5429, 0.5611, 0.5428, 0.5638, 0.5352, 0.5672, 0.5357, 0.5578, 0.5515, 0.5629, 0.5516, 0.5629, 0.5516, 0.563, 0.5515, 0.5629, 0.5515, 0.5629, 0.5516, 0.563, 0.5516, 0.563, 0.5515, 0.563, 0.5516, 0.5629, 0.5527, 0.5621, 0.5529, 0.5626, 0.5516, 0.563, 0.5516, 0.563, 0.5529, 0.5626, 0.5528, 0.5632, 0.5516, 0.563, 0.5525, 0.5638, 0.5528, 0.5632, 0.5429, 0.5611, 0.5435, 0.5584, 0.5528, 0.5632, 0.5529, 0.5626, 0.5428, 0.5638, 0.5429, 0.5611, 0.5516, 0.5629, 0.5516, 0.5629, 0.5516, 0.563, 0.5516, 0.563, 0.5516, 0.563, 0.5516, 0.563, 0.5516, 0.563, 0.5516, 0.563, 0.01652, 0.5932, 0.018, 0.5936, 0.01723, 0.5938, 0.01263, 0.5944, 0.01263, 0.5944, 0.01723, 0.5938, 0.01869, 0.5941, 0.01718, 0.5945, 0.01613, 0.5947, 0.01652, 0.5932, 0.01263, 0.5944, 0.01675, 0.5949, 0.01675, 0.5949, 0.01263, 0.5944, 0.01718, 0.5945, 0.01811, 0.5944, 0.13, 0.5893, 0.1301, 0.5884, 0.01811, 0.5944, 0.0189, 0.5951, 0.1301, 0.5884, 0.13, 0.5899, 0.01675, 0.5949, 0.01811, 0.5944, 0.018, 0.5936, 0.01888, 0.5926, 0.01984, 0.5932, 0.01723, 0.5938, 0.01723, 0.5938, 0.01984, 0.5932, 0.02042, 0.5943, 0.01869, 0.5941, 0.1337, 0.5876, 0.1342, 0.5902, 0.1303, 0.5895, 0.1297, 0.5891, 0.1342, 0.5902, 0.134, 0.5921, 0.1304, 0.5906, 0.1303, 0.5895, 0.134, 0.5904, 0.1336, 0.5865, 0.1301, 0.5884, 0.13, 0.5893, 0.1336, 0.5865, 0.1339, 0.5888, 0.13, 0.5899, 0.1301, 0.5884, 0.1297, 0.5891, 0.1303, 0.5895, 0.01984, 0.5932, 0.01888, 0.5926, 0.1303, 0.5895, 0.1304, 0.5906, 0.02042, 0.5943, 0.01984, 0.5932, 0.8255, 0.5607, 0.8256, 0.5572, 0.1336, 0.5865, 0.134, 0.5904, 0.8256, 0.5572, 0.8266, 0.5603, 0.1339, 0.5888, 0.1336, 0.5865, 0.8657, 0.5576, 0.8643, 0.5584, 0.8256, 0.5572, 0.8255, 0.5607, 0.8643, 0.5584, 0.8623, 0.5593, 0.8266, 0.5603, 0.8256, 0.5572, 0.8281, 0.5597, 0.827, 0.5619, 0.1342, 0.5902, 0.1337, 0.5876, 0.827, 0.5619, 0.8261, 0.5643, 0.134, 0.5921, 0.1342, 0.5902, 0.8743, 0.5551, 0.8799, 0.5507, 0.8617, 0.5598, 0.8589, 0.5605, 0.8799, 0.5507, 0.8869, 0.5495, 0.8636, 0.56, 0.8617, 0.5598, 0.8997, 0.5574, 0.8942, 0.5622, 0.8643, 0.5584, 0.8657, 0.5576, 0.8942, 0.5622, 0.8879, 0.5653, 0.8623, 0.5593, 0.8643, 0.5584, 0.8589, 0.5605, 0.8617, 0.5598, 0.827, 0.5619, 0.8281, 0.5597, 0.8617, 0.5598, 0.8636, 0.56, 0.8261, 0.5643, 0.827, 0.5619, 0.8455, 0.5174, 0.8643, 0.5031, 0.8799, 0.5507, 0.8743, 0.5551, 0.8643, 0.5031, 0.8812, 0.4939, 0.8869, 0.5495, 0.8799, 0.5507, 0.9578, 0.5917, 0.933, 0.606, 0.8942, 0.5622, 0.8997, 0.5574, 0.933, 0.606, 0.9125, 0.6114, 0.8879, 0.5653, 0.8942, 0.5622, 0.4656, 0.5633, 0.4656, 0.5632, 0.4657, 0.5631, 0.4657, 0.5632, 0.4658, 0.5631, 0.4658, 0.5632, 0.4657, 0.5632, 0.4657, 0.5631, 0.4657, 0.5632, 0.4656, 0.5633, 0.4657, 0.5632, 0.4658, 0.5632, 0.4658, 0.5632, 0.4657, 0.5632, 0.4658, 0.5631, 0.4659, 0.5632, 0.4646, 0.5649, 0.4637, 0.5642, 0.4657, 0.5631, 0.4657, 0.5631, 0.4637, 0.5642, 0.4637, 0.5628, 0.4658, 0.5631, 0.4657, 0.5631, 0.4656, 0.5632, 0.4657, 0.5631, 0.4657, 0.5631, 0.4657, 0.5631, 0.4657, 0.5631, 0.4657, 0.5631, 0.4658, 0.5631, 0.4658, 0.5631, 0.5418, 0.5963, 0.514, 0.623, 0.4678, 0.5619, 0.467, 0.5614, 0.514, 0.623, 0.4691, 0.623, 0.4685, 0.5631, 0.4678, 0.5619, 0.467, 0.5614, 0.4678, 0.5619, 0.4659, 0.5632, 0.4659, 0.5631, 0.4678, 0.5619, 0.4685, 0.5631, 0.4658, 0.5632, 0.4659, 0.5632, 0.8742, 0.787, 0.8833, 0.787, 0.8777, 0.8081, 0.8777, 0.8081, 0.8833, 0.787, 0.895, 0.7952, 0.8777, 0.808, 0.8777, 0.8081, 0.8842, 0.8295, 0.8741, 0.8295, 0.878, 0.8082, 0.878, 0.8081, 0.8741, 0.8295, 0.8617, 0.8224, 0.8779, 0.8082, 0.878, 0.8082, 0.4027, 0.526, 0.4304, 0.5112, 0.4637, 0.5642, 0.4646, 0.5649, 0.4304, 0.5112, 0.4694, 0.4896, 0.4637, 0.5628, 0.4637, 0.5642, 0.4564, 0.1358, 0.4692, 0.1441, 0.4509, 0.1633, 0.4454, 0.1647, 0.4692, 0.1441, 0.478, 0.1513, 0.458, 0.1645, 0.4509, 0.1633, 0.4858, 0.1904, 0.4773, 0.1976, 0.4575, 0.1842, 0.4619, 0.1816, 0.4773, 0.1976, 0.4684, 0.2046, 0.4509, 0.1855, 0.4575, 0.1842, 0.4564, 0.1358, 0.7213, 0.1268, 0.7217, 0.1368, 0.4692, 0.1441, 0.4692, 0.1441, 0.7217, 0.1368, 0.722, 0.1471, 0.478, 0.1513, 0.7739, 0.2289, 0.7203, 0.2274, 0.7208, 0.2175, 0.774, 0.2201, 0.774, 0.2201, 0.7208, 0.2175, 0.7214, 0.2071, 0.7743, 0.2113, 0.7203, 0.2274, 0.4554, 0.2127, 0.4684, 0.2046, 0.7208, 0.2175, 0.7208, 0.2175, 0.4684, 0.2046, 0.4773, 0.1976, 0.7214, 0.2071, 0.7213, 0.1268, 0.7751, 0.1267, 0.7749, 0.1355, 0.7217, 0.1368, 0.7217, 0.1368, 0.7749, 0.1355, 0.775, 0.1443, 0.722, 0.1471, 0.4658, 0.5631, 0.4657, 0.5631, 0.4658, 0.5631, 0.4657, 0.5632, 0.4657, 0.5632, 0.4658, 0.5632, 0.4657, 0.5631, 0.4658, 0.5631, 0.4658, 0.5632, 0.4658, 0.5631, 0.4657, 0.5632, 0.4657, 0.5631, 0.4657, 0.5631, 0.4657, 0.5632, 0.4658, 0.5631, 0.4658, 0.5631, 0.8116, 0.5915, 0.6018, 0.6146, 0.7485, 0.574, 0.8101, 0.5311, 0.7484, 0.55, 0.6012, 0.5126])
me_cube.materials.append(mat_material)
me_cube.use_remesh_preserve_volume = False
me_cube.use_remesh_preserve_attributes = False
me_cube.use_mirror_vertex_groups = False
me_cube.update()

# ---- objects
ob_cube = bpy.data.objects.new('Cube', me_cube)

# ---- transforms, parenting, visibility, modifiers, constraints
ob_cube.location = (-2.72e-16, 2.262, -1.225)
ob_cube.rotation_euler = (0.3218, 7.023e-17, 1.14e-17)
ob_cube.scale = (0.357, 0.357, 0.357)
ob_cube.lock_rotations_4d = False
ob_cube.empty_display_type = 'ARROWS'
ob_cube.lineart.crease_threshold = 0.0

# ---- collection membership
col_collection_1.objects.link(ob_cube)

# ---- scene / render settings (as saved in the file)
scene.frame_start = 1; scene.frame_end = 250; scene.frame_set(1)
scene.render.engine = 'BLENDER_EEVEE_NEXT'
scene.render.resolution_percentage = 50
scene.render.dither_intensity = 0.0
scene.cycles.use_denoising = False
scene.cycles.samples = 128
scene.cycles.sampling_pattern = 'TABULATED_SOBOL'
scene.cycles.use_adaptive_sampling = False
scene.cycles.use_light_tree = False
scene.cycles.blur_glossy = 0.0
scene.cycles.sample_clamp_indirect = 0.0
scene.view_settings.view_transform = 'Standard'
bpy.context.view_layer.update()

# ---- added for rendering (the .blend has no active camera and no usable light): camera, sun
cam_auto = bpy.data.cameras.new('AutoCamera')
cam_auto.lens = 50.0
cam_auto.sensor_width = 36.0
cam_auto.clip_end = 1000.0
ob_auto_camera = bpy.data.objects.new('AutoCamera', cam_auto)
scene.collection.objects.link(ob_auto_camera)
ob_auto_camera.location = (10.7008, -12.7012, 8.33622)
ob_auto_camera.rotation_euler = (1.09748, -7.21219e-08, 0.694738)
scene.camera = ob_auto_camera
light_auto_sun = bpy.data.lights.new('AutoSun', 'SUN')
light_auto_sun.energy = 3.0
light_auto_sun.angle = 0.0523599
ob_auto_sun = bpy.data.objects.new('AutoSun', light_auto_sun)
scene.collection.objects.link(ob_auto_sun)
ob_auto_sun.rotation_euler = (0.872665, 0.174533, 0.523599)
bpy.context.view_layer.update()
